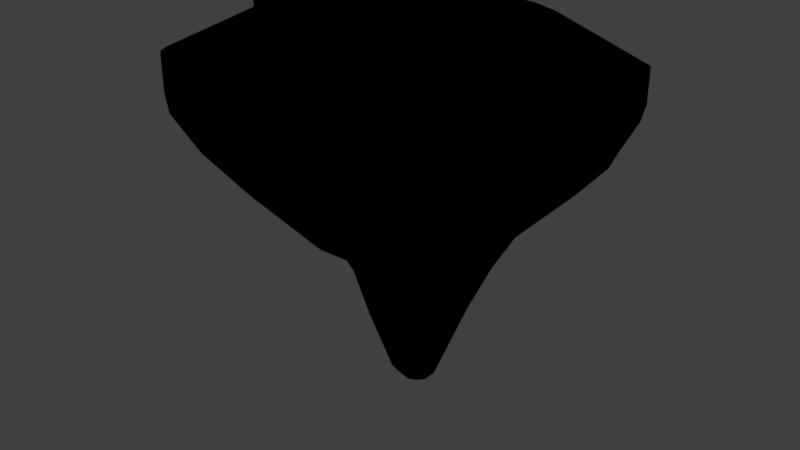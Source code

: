 # Source: mk2DropCockpit.blend  (saved by Blender 2.77.0; exported with 4.5.12 LTS)
import bpy
from mathutils import Matrix  # noqa: F401  (used for matrix-valued properties, if any)

bpy.ops.wm.read_factory_settings(use_empty=True)
scene = bpy.context.scene
scene.name = 'Scene'

# ---- collections
col_collection_1 = bpy.data.collections.new('Collection 1'); scene.collection.children.link(col_collection_1)

# ---- materials (node trees are filled in below, after node groups)
mat_mk2cargobay_001 = bpy.data.materials.new('mk2CargoBay.001')
mat_mk2cargobay_001.alpha_threshold = 0.0
mat_mk2cargobay_001.use_transparent_shadow = False
mat_mk2cargobay_001.roughness = 0.5

# ---- material node trees
mat_mk2cargobay_001.use_nodes = True; mat_mk2cargobay_001.node_tree.nodes.clear()
_N = mat_mk2cargobay_001.node_tree.nodes; _L = mat_mk2cargobay_001.node_tree.links
n0 = _N.new('NodeUndefined'); n0.name = 'mk2CargoBay.001.Output'; n0.location = (630, 730)
n0.label = 'Output'
n0.inputs[1].default_value = 1.0
n1 = _N.new('NodeUndefined'); n1.name = 'mk2CargoBay.001.mainMaterial'; n1.location = (70, 680)
n1.label = 'mainMaterial'
n1.inputs[2].default_value = 0.0
n1.inputs[3].default_value = (0.0, 0.0, 0.0)
n2 = _N.new('NodeUndefined'); n2.name = 'mk2CargoBay.001.geometry'; n2.location = (-590, 260)
n2.label = 'geometry'
n3 = _N.new('NodeUndefined'); n3.name = 'mk2CargoBay.001.mainTex'; n3.location = (-380, 480)
n3.label = 'mainTex'
n4 = _N.new('ShaderNodeValToRGB'); n4.name = 'mk2CargoBay.001.specColor'; n4.location = (-210, 410)
n4.label = 'specColor'
while len(n4.color_ramp.elements) > 1: n4.color_ramp.elements.remove(n4.color_ramp.elements[-1])
n4.color_ramp.elements[0].position = 0.0; n4.color_ramp.elements[0].color = (0.0, 0.0, 0.0, 1.0)
_e = n4.color_ramp.elements.new(1.0); _e.color = (0.7686, 0.7686, 0.7686, 1.0)
_L.new(n2.outputs[4], n3.inputs[0])
_L.new(n3.outputs[1], n1.inputs[0])
_L.new(n1.outputs[0], n0.inputs[0])
_L.new(n3.outputs[0], n4.inputs[0])
_L.new(n4.outputs[0], n1.inputs[1])

# ---- world
world_world = bpy.data.worlds.new('World'); scene.world = world_world
world_world.color = (0.05088, 0.05088, 0.05088)
world_world.use_sun_shadow = False
world_world.sun_shadow_jitter_overblur = 0.0
world_world.cycles.sampling_method = 'MANUAL'

# ---- meshes
me_baylarge_002 = bpy.data.meshes.new('BayLarge.002')
me_baylarge_002.from_pydata([(0.175, 0.625, -0.6699), (-2.937e-14, 0.625, -0.6875), (0.19, 0.625, -0.73), (0.354, 0.625, -0.601), (0.375, 0.625, -0.66), (1.206, 0.625, -0.1126), (1.25, 0.625, -0.15), (1.25, 0.625, 0.15), (1.09, 0.625, -0.1776), (1.206, 0.625, 0.1126), (1.118, 0.625, 0.2276), (1.09, 0.625, 0.1775), (-2.937e-14, 0.625, -0.75), (-0.175, 0.625, -0.6699), (-0.19, 0.625, -0.73), (-0.354, 0.625, -0.601), (-0.375, 0.625, -0.66), (-1.206, 0.625, -0.1126), (-1.25, 0.625, -0.15), (-1.09, 0.625, -0.1776), (-1.206, 0.625, 0.1126), (-1.118, 0.625, 0.2276), (-1.25, 0.625, 0.15), (1.04, 0.625, 0.3114), (0.988, 0.625, 0.2869), (0.998, 0.625, 0.3967), (0.9424, 0.625, 0.3816), (0.8132, 0.625, 1.179), (0.7622, 0.625, 1.152), (0.7852, 0.625, 1.233), (0.7483, 0.625, 1.189), (0.7382, 0.625, 1.273), (0.7211, 0.625, 1.218), (0.6834, 0.625, 1.291), (0.6811, 0.625, 1.234), (-1.09, 0.625, 0.1776), (-1.04, 0.625, 0.3114), (-0.988, 0.625, 0.2869), (-0.998, 0.625, 0.3967), (-0.9424, 0.625, 0.3816), (-0.8132, 0.625, 1.179), (-0.7622, 0.625, 1.152), (-0.7852, 0.625, 1.233), (-0.7483, 0.625, 1.189), (-0.7382, 0.625, 1.273), (-0.7211, 0.625, 1.218), (-0.6834, 0.625, 1.291), (-0.6811, 0.625, 1.234), (0.375, 0.425, -0.66), (-1.09, 0.425, -0.1776), (-1.09, 0.425, 0.1775), (1.206, 0.425, -0.1126), (-1.25, 0.425, -0.15), (1.118, 0.425, 0.2276), (1.25, 0.425, -0.15), (1.09, 0.425, 0.1775), (1.25, 0.425, 0.15), (-0.375, 0.425, -0.66), (0.354, 0.425, -0.601), (1.206, 0.425, 0.1126), (1.09, 0.425, -0.1776), (-1.206, 0.425, -0.1126), (-0.19, 0.425, -0.73), (-1.118, 0.425, 0.2276), (2.331e-09, 0.425, -0.6875), (2.331e-09, 0.425, -0.75), (0.19, 0.425, -0.73), (0.175, 0.425, -0.6699), (-1.206, 0.425, 0.1126), (-1.25, 0.425, 0.15), (-0.175, 0.425, -0.6699), (-0.354, 0.425, -0.601), (1.04, 0.425, 0.3114), (0.988, 0.425, 0.2869), (0.998, 0.425, 0.3967), (0.9424, 0.425, 0.3816), (0.8132, 0.425, 1.179), (0.7622, 0.425, 1.152), (0.7852, 0.425, 1.233), (0.7483, 0.425, 1.189), (0.7382, 0.425, 1.273), (0.7211, 0.425, 1.218), (0.6834, 0.425, 1.291), (0.6811, 0.425, 1.234), (-0.988, 0.425, 0.2869), (-1.04, 0.425, 0.3114), (-0.9424, 0.425, 0.3816), (-0.998, 0.425, 0.3967), (-0.7622, 0.425, 1.152), (-0.8132, 0.425, 1.179), (-0.7483, 0.425, 1.189), (-0.7852, 0.425, 1.233), (-0.7211, 0.425, 1.218), (-0.7382, 0.425, 1.273), (-0.6811, 0.425, 1.234), (-0.6834, 0.425, 1.291), (-1.192e-07, 0.625, 0.3114), (0.375, 0.725, -0.66), (-0.375, 0.725, -0.66), (1.225, 0.725, 0.15), (1.225, 0.725, -0.15), (-0.19, 0.725, -0.73), (-4.909e-09, 0.725, -0.75), (0.19, 0.725, -0.73), (-1.118, 0.725, 0.2276), (-1.225, 0.725, 0.15), (-1.225, 0.725, -0.15), (1.118, 0.725, 0.2276), (-1.241e-07, 0.725, 0.3114), (0.3055, 0.925, -0.66), (1.118, 0.925, -0.15), (1.048, 0.925, 0.2276), (1.118, 0.925, 0.15), (-0.3055, 0.925, -0.66), (-0.1548, 0.925, -0.73), (-2.577e-08, 0.925, -0.75), (0.1548, 0.925, -0.73), (-1.048, 0.925, 0.2276), (-1.118, 0.925, 0.15), (-1.118, 0.925, -0.15), (0.9745, 0.925, 0.3114), (-0.9745, 0.925, 0.3114), (-1.057e-07, 0.925, 0.3114), (0.2444, 1.225, -0.63), (0.8657, 1.225, 0.2276), (0.8982, 1.225, 0.15), (-0.2444, 1.225, -0.63), (-0.8982, 1.225, -0.15), (0.8982, 1.225, -0.15), (-4.122e-08, 1.225, -0.72), (-0.1238, 1.225, -0.7), (0.1238, 1.225, -0.7), (-0.8657, 1.225, 0.2276), (-0.8982, 1.225, 0.15), (0.7406, 1.225, 0.3614), (-0.7406, 1.225, 0.3614), (0.5194, 1.625, 0.2276), (0.512, 1.625, 0.15), (-0.1906, 1.525, -0.63), (-0.512, 1.625, -0.15), (-6.35e-08, 1.475, -0.69), (-0.0743, 1.525, -0.67), (0.0743, 1.525, -0.67), (0.1906, 1.525, -0.63), (-0.483, 1.625, 0.4114), (-0.5194, 1.625, 0.2276), (-0.512, 1.625, 0.15), (0.512, 1.625, -0.15), (0.483, 1.625, 0.4114), (-0.4456, 1.625, -0.39), (0.4456, 1.625, -0.39), (0.3324, 1.925, 0.192), (0.3449, 1.925, 0.13), (-0.2852, 1.925, -0.302), (-0.3449, 1.925, -0.11), (-4.941e-08, 1.925, 0.3391), (-0.3091, 1.925, 0.3391), (-0.1207, 2.612, 0.08599), (-0.3324, 1.925, 0.192), (-0.09982, 2.592, 0.01879), (-0.3449, 1.925, 0.13), (0.3449, 1.925, -0.11), (0.1207, 2.612, 0.17), (0.3091, 1.925, 0.3391), (0.2852, 1.925, -0.302), (0.1163, 2.602, 0.1917), (-0.9256, 0.925, 0.3114), (0.644, 1.225, 0.4614), (0.9256, 0.925, 0.3114), (-1.001e-07, 1.225, 0.4614), (-0.644, 1.225, 0.4614), (-0.3864, 1.625, 0.4614), (0.3864, 1.625, 0.4614), (-6.476e-08, 1.625, 0.4614), (0.3091, 1.725, 0.4614), (-0.3091, 1.725, 0.4614), (-5.514e-08, 1.725, 0.4614), (0.2327, 2.21, 0.1996), (0.2414, 2.21, 0.1561), (-0.1996, 2.21, -0.1463), (-0.2414, 2.21, -0.01187), (-3.372e-08, 2.21, 0.3025), (-0.2164, 2.21, 0.3025), (-0.2327, 2.21, 0.1996), (-0.2414, 2.21, 0.1561), (0.2414, 2.21, -0.01187), (0.2164, 2.21, 0.3025), (0.1996, 2.21, -0.1463), (-2.505e-08, 2.522, -0.096), (-0.0208, 2.522, -0.096), (0.0208, 2.522, -0.096), (0.05338, 2.522, -0.082), (-0.05338, 2.522, -0.082), (-1.783e-08, 2.592, 0.2432), (-0.08655, 2.562, 0.2432), (-8.479e-09, 2.652, 0.1917), (-0.1163, 2.602, 0.1917), (-9.636e-09, 2.662, 0.17), (-0.1207, 2.612, 0.17), (0.1207, 2.612, 0.08599), (-1.411e-08, 2.662, 0.08599), (0.08655, 2.562, 0.2432), (0.09982, 2.592, 0.01879), (-1.754e-08, 2.622, 0.01879), (-6.287e-08, 1.5, -0.6767), (-0.07058, 1.548, -0.6577), (0.07058, 1.548, -0.6577), (0.1811, 1.548, -0.6197), (-0.1811, 1.548, -0.6197), (-0.05647, 1.738, -0.6197), (0.05647, 1.738, -0.6197), (-6.908e-08, 1.738, -0.6197), (0.1449, 1.738, -0.5817), (-0.1449, 1.738, -0.5817), (-0.03953, 2.065, -0.497), (-0.1014, 2.065, -0.4704), (-0.1897, 2.198, -0.1601), (-0.2709, 1.928, -0.3081), (0.03953, 2.065, -0.497), (-5.869e-08, 2.065, -0.497), (0.2709, 1.928, -0.3081), (0.1897, 2.198, -0.1601), (0.1014, 2.065, -0.4704), (-0.01976, 2.495, -0.1124), (-0.05071, 2.495, -0.09906), (0.01976, 2.495, -0.1124), (-2.635e-08, 2.495, -0.1124), (0.05071, 2.495, -0.09906), (-0.07606, 2.28, -0.3347), (-4.689e-08, 2.28, -0.3547), (-0.02965, 2.28, -0.3547), (0.02965, 2.28, -0.3547), (0.07606, 2.28, -0.3347), (-3.624e-08, 2.434, -0.2291), (-0.0247, 2.434, -0.2291), (0.0247, 2.434, -0.2291), (-0.06339, 2.418, -0.2234), (0.06339, 2.418, -0.2234), (0.2782, 1.755, 0.4492), (0.2782, 1.915, 0.3513), (0.03091, 1.915, 0.3513), (0.03091, 1.755, 0.4492), (-0.03091, 1.915, 0.3513), (-0.03091, 1.755, 0.4492), (-0.2782, 1.915, 0.3513), (-0.2782, 1.755, 0.4492), (-0.06036, 2.647, 0.17), (-0.04991, 2.607, 0.01879), (-0.05817, 2.637, 0.1917), (-0.06036, 2.647, 0.08599), (-0.04328, 2.577, 0.2432), (0.05817, 2.637, 0.1917), (0.04328, 2.577, 0.2432), (0.06036, 2.647, 0.17), (0.06036, 2.647, 0.08599), (0.04991, 2.607, 0.01879), (1.04, 0.725, 0.3114), (0.988, 0.725, 0.2869), (0.998, 0.725, 0.3967), (0.9424, 0.725, 0.3816), (0.8132, 0.7165, 1.165), (0.7622, 0.7073, 1.14), (0.7852, 0.7352, 1.217), (0.7483, 0.7201, 1.175), (0.7382, 0.7489, 1.254), (0.7211, 0.73, 1.203), (0.6834, 0.755, 1.271), (0.6811, 0.7353, 1.217), (-0.988, 0.725, 0.2869), (-1.04, 0.725, 0.3114), (-0.9424, 0.725, 0.3816), (-0.998, 0.725, 0.3967), (-0.7622, 0.7073, 1.14), (-0.8132, 0.7165, 1.165), (-0.7483, 0.7201, 1.175), (-0.7852, 0.7352, 1.217), (-0.7211, 0.73, 1.203), (-0.7382, 0.7489, 1.254), (-0.6811, 0.7353, 1.217), (-0.6834, 0.755, 1.271), (0.9256, 0.925, 0.2869), (0.935, 0.925, 0.3967), (0.8829, 0.925, 0.3816), (0.7619, 0.9044, 1.097), (0.7141, 0.8952, 1.072), (0.6934, 0.9231, 1.148), (0.7011, 0.908, 1.107), (0.6188, 0.9368, 1.186), (0.6756, 0.918, 1.134), (0.5724, 0.943, 1.203), (0.6381, 0.9233, 1.149), (-0.9256, 0.925, 0.2869), (-0.8829, 0.925, 0.3816), (-0.935, 0.925, 0.3967), (-0.7141, 0.8952, 1.072), (-0.7293, 0.9044, 1.097), (-0.7011, 0.908, 1.107), (-0.7043, 0.9231, 1.148), (-0.6756, 0.918, 1.134), (-0.6297, 0.9368, 1.186), (-0.6381, 0.9233, 1.149), (-0.5833, 0.943, 1.203), (0.6052, 1.192, 0.4294), (0.6113, 1.192, 0.5013), (0.5773, 1.192, 0.4914), (0.4981, 1.179, 0.9591), (0.4669, 1.173, 0.9426), (0.481, 1.191, 0.9928), (0.4584, 1.181, 0.9655), (0.4522, 1.2, 1.017), (0.4417, 1.188, 0.9835), (0.4186, 1.204, 1.028), (0.4172, 1.191, 0.993), (-0.6052, 1.192, 0.4294), (-0.5773, 1.192, 0.4914), (-0.6113, 1.192, 0.5013), (-0.4669, 1.173, 0.9426), (-0.4981, 1.179, 0.9591), (-0.4584, 1.181, 0.9655), (-0.481, 1.191, 0.9928), (-0.4417, 1.188, 0.9835), (-0.4522, 1.2, 1.017), (-0.4172, 1.191, 0.993), (-0.4186, 1.204, 1.028), (0.3874, 1.61, 0.4462), (0.3833, 1.61, 0.436), (0.3717, 1.63, 0.5115), (0.3656, 1.61, 0.4753), (0.3155, 1.601, 0.6615), (0.2957, 1.597, 0.6511), (0.2894, 1.601, 0.6828), (0.2758, 1.603, 0.6656), (0.2585, 1.597, 0.6984), (0.2525, 1.607, 0.677), (0.2154, 1.6, 0.7054), (0.2147, 1.609, 0.683), (-0.3833, 1.61, 0.436), (-0.3874, 1.61, 0.4462), (-0.3656, 1.61, 0.4753), (-0.3717, 1.63, 0.5115), (-0.2957, 1.597, 0.6511), (-0.3155, 1.601, 0.6615), (-0.2758, 1.603, 0.6656), (-0.2894, 1.601, 0.6828), (-0.2525, 1.607, 0.677), (-0.2585, 1.597, 0.6984), (-0.2147, 1.609, 0.683), (-0.2154, 1.6, 0.7054), (0.2613, 1.666, 0.5506), (0.2474, 1.666, 0.5719), (0.221, 1.666, 0.5916), (0.1938, 1.666, 0.5995), (-0.2613, 1.666, 0.5506), (-0.2474, 1.666, 0.5719), (-0.221, 1.666, 0.5916), (-0.1938, 1.666, 0.5995), (1.04, 0.445, 0.3114), (-1.04, 0.445, 0.3114), (-1.192e-07, 0.445, 0.3114), (0.3601, 0.445, -0.6413), (-1.2, 0.445, -0.1515), (1.074, 0.445, 0.211), (1.2, 0.445, -0.1515), (1.2, 0.445, 0.1365), (-0.3601, 0.445, -0.6413), (-0.1824, 0.445, -0.7085), (-1.074, 0.445, 0.211), (1.145e-09, 0.445, -0.7277), (0.1824, 0.445, -0.7085), (-1.2, 0.445, 0.1365), (0.9988, 0.445, 0.3114), (-0.9988, 0.445, 0.3114), (0.265, 1.725, 0.4614), (0.2153, 1.725, 0.4921), (0.1923, 1.725, 0.4999), (0.1686, 1.725, 0.5068), (-0.265, 1.725, 0.4614), (-0.2153, 1.725, 0.4921), (-0.1923, 1.725, 0.4999), (-0.1686, 1.725, 0.5068), (0.8911, 1.235, 0.12), (1.087, 1.011, 0.12), (1.087, 1.011, -0.12), (0.8911, 1.235, -0.12), (0.5768, 1.529, 0.12), (0.5768, 1.529, -0.12), (-1.087, 1.011, 0.12), (-1.087, 1.011, -0.12), (-0.8911, 1.235, -0.12), (-0.8911, 1.235, 0.12), (-0.5768, 1.529, -0.12), (-0.5768, 1.529, 0.12), (-1.075, 1.024, 0.114), (-1.075, 1.024, -0.114), (-0.8891, 1.236, -0.114), (-0.8891, 1.236, 0.114), (-0.5906, 1.515, -0.114), (-0.5906, 1.515, 0.114), (0.8891, 1.236, 0.114), (1.075, 1.024, 0.114), (1.075, 1.024, -0.114), (0.8891, 1.236, -0.114), (0.5906, 1.515, 0.114), (0.5906, 1.515, -0.114), (0.5906, 1.315, 0.114), (0.5906, 1.315, -0.114), (-0.5906, 1.315, -0.114), (-0.5906, 1.315, 0.114), (0.8891, 1.236, 0.114), (1.075, 1.024, 0.114), (1.075, 1.024, -0.114), (0.8891, 1.236, -0.114), (0.5906, 1.515, 0.114), (0.5906, 1.515, -0.114), (0.8891, 1.036, 0.0912), (1.075, 0.8236, 0.0912), (1.075, 0.8236, -0.0912), (0.8891, 1.036, -0.0912), (0.5906, 1.315, 0.0912), (0.5906, 1.315, -0.0912), (-1.075, 1.024, 0.114), (-1.075, 1.024, -0.114), (-0.8891, 1.236, -0.114), (-0.8891, 1.236, 0.114), (-0.5906, 1.515, -0.114), (-0.5906, 1.515, 0.114), (-1.075, 0.8236, 0.0912), (-1.075, 0.8236, -0.0912), (-0.8891, 1.036, -0.0912), (-0.8891, 1.036, 0.0912), (-0.5906, 1.315, -0.0912), (-0.5906, 1.315, 0.0912)], [], [(9, 11, 10, 7), (9, 7, 6, 5, 8, 11), (12, 1, 0, 3, 5, 6, 4, 2), (18, 17, 15, 13, 1, 12, 14, 16), (17, 18, 22, 20, 35, 19), (21, 35, 20, 22), (11, 24, 23, 10), (26, 28, 261, 259), (45, 43, 274, 276), (23, 24, 257, 256), (36, 38, 271, 269), (27, 25, 258, 260), (31, 29, 262, 264), (21, 36, 37, 35), (46, 33, 266, 279), (39, 37, 268, 270), (40, 42, 275, 273), (30, 32, 265, 263), (34, 47, 278, 267), (59, 56, 53, 55), (59, 55, 60, 51, 54, 56), (65, 66, 48, 54, 51, 58, 67, 64), (52, 57, 62, 65, 64, 70, 71, 61), (61, 49, 50, 68, 69, 52), (63, 69, 68, 50), (55, 53, 72, 73), (73, 72, 74, 75), (77, 76, 78, 79), (75, 74, 76, 77), (81, 80, 82, 83), (79, 78, 80, 81), (85, 84, 86, 87), (63, 50, 84, 85), (87, 86, 88, 89), (89, 88, 90, 91), (91, 90, 92, 93), (93, 92, 94, 95), (82, 95, 94, 83), (47, 34, 83, 94), (30, 28, 77, 79), (0, 1, 64, 67), (33, 46, 95, 82), (20, 35, 50, 68), (32, 30, 79, 81), (22, 20, 68, 69), (29, 31, 80, 78), (2, 4, 48, 66), (1, 13, 70, 64), (4, 6, 54, 48), (31, 33, 82, 80), (19, 35, 50, 49), (34, 32, 81, 83), (3, 0, 67, 58), (21, 35, 50, 63), (1, 12, 65, 64), (6, 5, 51, 54), (21, 22, 69, 63), (17, 18, 52, 61), (35, 37, 84, 50), (22, 18, 52, 69), (7, 10, 53, 56), (36, 21, 63, 85), (13, 15, 71, 70), (15, 17, 61, 71), (10, 11, 55, 53), (37, 39, 86, 84), (11, 8, 60, 55), (7, 9, 59, 56), (38, 36, 85, 87), (9, 11, 55, 59), (18, 16, 57, 52), (16, 14, 62, 57), (5, 3, 58, 51), (39, 41, 88, 86), (40, 38, 87, 89), (10, 23, 72, 53), (8, 5, 51, 60), (24, 11, 55, 73), (6, 7, 56, 54), (41, 43, 90, 88), (42, 40, 89, 91), (23, 25, 74, 72), (26, 24, 73, 75), (14, 12, 65, 62), (43, 45, 92, 90), (44, 42, 91, 93), (25, 27, 76, 74), (17, 19, 49, 61), (28, 26, 75, 77), (45, 47, 94, 92), (12, 2, 66, 65), (46, 44, 93, 95), (27, 29, 78, 76), (10, 7, 99, 107), (4, 2, 103, 97), (36, 96, 108, 269), (105, 104, 117, 118), (97, 103, 116, 109), (269, 108, 122, 121), (103, 102, 115, 116), (2, 12, 102, 103), (96, 23, 256, 108), (7, 6, 100, 99), (21, 36, 269, 104), (14, 16, 98, 101), (6, 4, 97, 100), (22, 21, 104, 105), (23, 10, 107, 256), (12, 14, 101, 102), (18, 22, 105, 106), (16, 18, 106, 98), (115, 114, 130, 129), (117, 121, 135, 132), (112, 110, 382, 381), (120, 111, 124, 134), (113, 119, 127, 126), (100, 97, 109, 110), (106, 105, 118, 119), (107, 99, 112, 111), (108, 256, 120, 122), (101, 98, 113, 114), (98, 106, 119, 113), (256, 107, 111, 120), (99, 100, 110, 112), (104, 269, 121, 117), (102, 101, 114, 115), (130, 126, 138, 141), (128, 150, 147), (123, 131, 142, 143), (132, 135, 144, 145), (129, 130, 141, 140), (134, 124, 136, 148), (126, 149, 138), (118, 133, 389, 386), (124, 125, 137, 136), (116, 115, 129, 131), (134, 148, 172, 167), (109, 116, 131, 123), (118, 117, 132, 133), (110, 109, 123, 128), (133, 146, 391, 389), (111, 112, 125, 124), (156, 144, 171, 175), (114, 113, 126, 130), (149, 139, 154, 153), (150, 143, 164), (137, 147, 161, 152), (136, 137, 152, 151), (138, 149, 153), (147, 150, 164, 161), (174, 163, 239, 238), (147, 137, 384, 385), (121, 122, 166), (122, 120, 168), (131, 129, 140, 142), (133, 132, 145, 146), (145, 144, 156, 158), (149, 127, 139), (127, 149, 126), (150, 128, 123), (123, 143, 150), (163, 151, 177, 186), (191, 187, 221, 227), (154, 160, 184, 180), (153, 154, 180, 179), (160, 158, 183, 184), (151, 152, 178, 177), (146, 145, 158, 160), (189, 188, 226, 223), (139, 146, 160, 154), (141, 138, 208, 205), (148, 136, 151, 163), (143, 142, 206, 207), (152, 161, 185, 178), (156, 155, 181, 182), (161, 164, 187, 185), (166, 122, 169, 170), (122, 168, 167, 169), (173, 172, 174, 176), (170, 169, 173, 171), (169, 167, 172, 173), (171, 173, 176, 175), (144, 135, 170, 171), (148, 163, 174, 172), (155, 156, 244, 242), (187, 191, 202), (186, 177, 165, 201), (140, 141, 205, 204), (188, 190, 225, 226), (180, 184, 198, 157), (179, 180, 157, 159), (184, 183, 196, 198), (177, 178, 162, 165), (153, 179, 216, 217), (178, 185, 199, 162), (182, 181, 193, 250, 194), (185, 187, 202, 199), (187, 164, 220, 221), (158, 156, 182, 183), (155, 163, 186, 181), (142, 140, 204, 206), (196, 194, 250, 248), (198, 196, 248, 246), (199, 254, 253, 162), (197, 195, 251, 253), (197, 200, 249, 246), (195, 193, 252, 251), (202, 255, 254, 199), (203, 247, 249, 200), (192, 159, 247, 203), (203, 188, 189, 192), (191, 203, 255, 202), (188, 203, 191, 190), (138, 153, 217, 208), (183, 182, 194, 196), (181, 186, 201, 252, 193), (164, 143, 207, 220), (192, 189, 223, 224), (192, 179, 159), (179, 192, 224, 216), (190, 191, 227, 225), (204, 205, 209, 211), (206, 204, 211, 210), (220, 212, 222, 221), (211, 209, 214, 219), (213, 217, 216, 215), (207, 206, 210, 212), (205, 208, 213, 209), (210, 211, 219, 218), (219, 214, 230, 229), (215, 216, 228), (218, 219, 229, 231), (212, 210, 218, 222), (209, 213, 215, 214), (222, 218, 231, 232), (214, 215, 228, 230), (227, 221, 237), (220, 207, 212), (217, 213, 208), (229, 230, 234, 233), (232, 221, 222), (228, 216, 236), (232, 231, 235, 237), (231, 229, 233, 235), (230, 228, 236, 234), (236, 216, 224), (237, 221, 232), (237, 235, 225, 227), (233, 234, 223, 226), (235, 233, 226, 225), (234, 236, 224, 223), (239, 240, 241, 238), (176, 174, 238, 241), (155, 176, 241, 240), (163, 155, 240, 239), (242, 244, 245, 243), (156, 175, 245, 244), (176, 155, 242, 243), (175, 176, 243, 245), (248, 250, 193, 195), (249, 247, 159, 157), (246, 249, 157, 198), (246, 248, 195, 197), (253, 254, 200, 197), (254, 255, 203, 200), (253, 251, 165, 162), (251, 252, 201, 165), (279, 266, 289, 301), (270, 268, 291, 292), (257, 259, 282, 280), (273, 275, 297, 295), (267, 278, 300, 290), (258, 256, 120, 281), (274, 272, 294, 296), (261, 263, 286, 284), (277, 279, 301, 299), (268, 269, 121, 291), (262, 260, 283, 285), (33, 31, 264, 266), (42, 44, 277, 275), (41, 39, 270, 272), (32, 34, 267, 265), (29, 27, 260, 262), (38, 40, 273, 271), (37, 36, 269, 268), (47, 45, 276, 278), (28, 30, 263, 261), (25, 23, 256, 258), (44, 46, 279, 277), (43, 41, 272, 274), (24, 26, 259, 257), (299, 301, 323, 321), (135, 121, 170), (285, 283, 305, 307), (300, 298, 320, 322), (288, 290, 312, 310), (134, 167, 120), (293, 295, 317, 315), (289, 287, 309, 311), (294, 292, 314, 316), (282, 284, 306, 304), (297, 299, 321, 319), (263, 265, 288, 286), (269, 271, 293, 121), (264, 262, 285, 287), (276, 274, 296, 298), (260, 258, 281, 283), (275, 277, 299, 297), (259, 261, 284, 282), (272, 270, 292, 294), (266, 264, 287, 289), (271, 273, 295, 293), (256, 257, 280, 120), (265, 267, 290, 288), (278, 276, 298, 300), (309, 307, 330, 332), (171, 170, 315, 339), (308, 310, 333, 331), (323, 311, 334, 347), (314, 313, 336, 338), (302, 304, 327, 325), (317, 319, 343, 341), (312, 322, 346, 335), (167, 172, 326, 303), (318, 316, 340, 342), (306, 308, 331, 329), (284, 286, 308, 306), (296, 294, 316, 318), (281, 120, 167, 303), (290, 300, 322, 312), (295, 297, 319, 317), (280, 282, 304, 302), (292, 291, 313, 314), (301, 289, 311, 323), (286, 288, 310, 308), (121, 293, 315, 170), (287, 285, 307, 309), (298, 296, 318, 320), (283, 281, 303, 305), (347, 334, 351, 355), (341, 343, 353, 352), (345, 347, 355, 354), (320, 318, 342, 344), (305, 303, 326, 328), (319, 321, 345, 343), (304, 306, 329, 327), (316, 314, 338, 340), (311, 309, 332, 334), (315, 317, 341, 339), (167, 302, 325, 324), (310, 312, 335, 333), (322, 320, 344, 346), (307, 305, 328, 330), (313, 170, 337, 336), (321, 323, 347, 345), (332, 330, 349, 350), (328, 326, 348), (343, 345, 354, 353), (334, 332, 350, 351), (339, 341, 352), (330, 328, 348, 349), (23, 96, 358, 356), (96, 36, 357, 358), (363, 361, 370, 371, 366, 369, 360, 362), (359, 362, 360, 364), (365, 367, 368, 359, 364), (372, 376, 377, 378, 379, 375, 374, 373), (349, 348, 372, 373), (354, 355, 379, 378), (339, 352, 376), (350, 349, 373, 374), (355, 351, 375, 379), (352, 353, 377, 376), (351, 350, 374, 375), (348, 326, 372), (353, 354, 378, 377), (171, 339, 376), (326, 172, 372), (382, 383, 401, 400), (383, 385, 403, 401), (110, 128, 383, 382), (128, 147, 385, 383), (125, 112, 381, 380), (137, 125, 380, 384), (390, 388, 394, 396), (386, 389, 395, 392), (119, 118, 386, 387), (139, 127, 388, 390), (146, 139, 390, 391), (127, 119, 387, 388), (388, 387, 393, 394), (391, 390, 396, 397), (389, 391, 397, 395), (387, 386, 392, 393), (380, 381, 399, 398), (385, 384, 402, 403), (384, 380, 398, 402), (381, 382, 400, 399), (403, 402, 404, 405), (397, 396, 406, 407), (409, 410, 416, 415), (412, 408, 414, 418), (415, 416, 417, 414), (414, 417, 419, 418), (411, 413, 419, 417), (410, 411, 417, 416), (408, 409, 415, 414), (421, 420, 426, 427), (423, 425, 431, 429), (428, 429, 431, 430), (427, 426, 429, 428), (420, 423, 429, 426), (424, 422, 428, 430), (422, 421, 427, 428)])
me_baylarge_002.polygons.foreach_set('use_smooth', [0, 0, 0, 0, 0, 0, 0, 1, 1, 0, 1, 1, 1, 0, 0, 1, 1, 1, 0, 0, 0, 0, 0, 0, 0, 0, 0, 0, 0, 0, 0, 0, 0, 0, 0, 0, 0, 0, 0, 1, 1, 0, 1, 1, 1, 1, 1, 1, 1, 1, 0, 1, 1, 0, 1, 1, 1, 1, 1, 0, 1, 1, 1, 1, 1, 1, 0, 1, 1, 1, 1, 1, 1, 1, 1, 1, 1, 1, 0, 1, 1, 1, 1, 1, 1, 1, 1, 1, 1, 1, 1, 1, 1, 1, 1, 0, 1, 1, 0, 1, 1, 0, 0, 1, 1, 1, 1, 1, 1, 0, 1, 1, 1, 1, 1, 1, 1, 1, 1, 0, 1, 1, 1, 1, 1, 1, 1, 1, 1, 1, 1, 1, 1, 1, 1, 1, 1, 1, 1, 1, 1, 1, 1, 1, 1, 1, 1, 1, 1, 1, 0, 1, 0, 0, 1, 1, 1, 1, 1, 1, 1, 1, 0, 1, 1, 1, 1, 1, 0, 1, 0, 1, 0, 1, 0, 1, 0, 0, 0, 0, 0, 0, 1, 1, 0, 1, 1, 0, 0, 1, 1, 1, 1, 0, 1, 0, 1, 0, 1, 0, 0, 1, 1, 1, 1, 1, 1, 1, 1, 1, 1, 1, 1, 0, 1, 0, 0, 0, 1, 0, 0, 1, 1, 1, 1, 1, 1, 1, 1, 1, 1, 1, 1, 1, 1, 1, 1, 1, 1, 1, 1, 1, 1, 1, 1, 1, 1, 1, 1, 1, 1, 0, 0, 0, 0, 0, 0, 0, 0, 1, 1, 1, 1, 1, 1, 1, 1, 0, 1, 1, 1, 0, 1, 1, 1, 1, 0, 1, 1, 1, 1, 1, 1, 1, 0, 1, 1, 1, 1, 1, 1, 1, 1, 1, 1, 1, 1, 1, 1, 1, 1, 1, 1, 1, 1, 1, 1, 1, 1, 1, 1, 1, 0, 1, 1, 1, 1, 1, 0, 1, 1, 1, 0, 1, 1, 1, 1, 1, 1, 0, 1, 1, 1, 0, 1, 1, 1, 1, 1, 0, 1, 1, 1, 1, 1, 1, 1, 1, 1, 0, 1, 1, 1, 0, 1, 1, 1, 1, 1, 1, 1, 0, 0, 0, 0, 0, 0, 1, 1, 1, 1, 0, 1, 1, 1, 1, 1, 1, 1, 1, 1, 1, 1, 1, 1, 1, 1, 1, 1, 1, 1, 1, 1, 1, 1, 1, 1, 1, 1, 1, 0, 0, 0, 0, 0, 0, 0, 0, 0, 0, 0, 0, 0, 0])
_uv = me_baylarge_002.uv_layers.new(name='BayLarge.UV')
_uv.uv.foreach_set('vector', [0.1697, 0.08634, 0.2151, 0.08634, 0.2151, 0.1159, 0.1633, 0.1159, 0.01555, 0.02584, 0.004119, 0.01301, 0.004119, 0.11, 0.01555, 0.09733, 0.04698, 0.1191, 0.04698, 0.004267, 0.6106, 0.1159, 0.6106, 0.08634, 0.5695, 0.08634, 0.5051, 0.08634, 0.1697, 0.08634, 0.1633, 0.1159, 0.5051, 0.1159, 0.5695, 0.1159, 0.1633, 0.1159, 0.1697, 0.08634, 0.5051, 0.08634, 0.5695, 0.08634, 0.6106, 0.08634, 0.6106, 0.1159, 0.5695, 0.1159, 0.5051, 0.1159, 0.01555, 0.09733, 0.004119, 0.11, 0.004119, 0.01301, 0.01555, 0.02584, 0.04698, 0.004267, 0.04698, 0.1191, 0.2151, 0.1159, 0.2151, 0.08634, 0.1697, 0.08634, 0.1633, 0.1159, 0.5997, 0.2247, 0.5997, 0.2247, 0.6152, 0.2247, 0.6152, 0.2247, 0.5997, 0.2247, 0.5997, 0.2247, 0.5997, 0.2247, 0.5997, 0.2247, 0.5997, 0.9921, 0.5997, 0.9921, 0.5997, 0.9921, 0.5997, 0.9921, 0.6152, 0.2247, 0.5997, 0.2247, 0.5997, 0.2247, 0.6152, 0.2247, 0.6152, 0.9921, 0.6152, 0.9921, 0.6152, 0.9921, 0.6152, 0.9921, 0.6152, 0.2247, 0.6152, 0.2247, 0.6152, 0.2247, 0.6152, 0.2247, 0.6152, 0.2247, 0.6152, 0.2247, 0.6152, 0.2247, 0.6152, 0.2247, 0.6152, 0.9921, 0.6152, 0.9921, 0.5997, 0.9921, 0.5997, 0.9921, 0.6152, 0.9921, 0.6152, 0.2247, 0.6152, 0.2247, 0.6152, 0.9921, 0.5997, 0.9921, 0.5997, 0.9921, 0.5997, 0.9921, 0.5997, 0.9921, 0.6152, 0.9921, 0.6152, 0.9921, 0.6152, 0.9921, 0.6152, 0.9921, 0.5997, 0.2247, 0.5997, 0.2247, 0.5997, 0.2247, 0.5997, 0.2247, 0.5997, 0.2247, 0.5997, 0.9921, 0.5997, 0.9921, 0.5997, 0.2247, 0.1697, 0.08634, 0.1633, 0.1159, 0.2151, 0.1159, 0.2151, 0.08634, 0.01555, 0.02584, 0.04698, 0.004267, 0.04698, 0.1191, 0.01555, 0.09733, 0.004119, 0.11, 0.004119, 0.01301, 0.6106, 0.1159, 0.5695, 0.1159, 0.5051, 0.1159, 0.1633, 0.1159, 0.1697, 0.08634, 0.5051, 0.08634, 0.5695, 0.08634, 0.6106, 0.08634, 0.1633, 0.1159, 0.5051, 0.1159, 0.5695, 0.1159, 0.6106, 0.1159, 0.6106, 0.08634, 0.5695, 0.08634, 0.5051, 0.08634, 0.1697, 0.08634, 0.01555, 0.09733, 0.04698, 0.1191, 0.04698, 0.004267, 0.01555, 0.02584, 0.004119, 0.01301, 0.004119, 0.11, 0.2151, 0.1159, 0.1633, 0.1159, 0.1697, 0.08634, 0.2151, 0.08634, 0.5997, 0.2247, 0.6152, 0.2247, 0.6152, 0.2247, 0.5997, 0.2247, 0.5997, 0.2247, 0.6152, 0.2247, 0.6152, 0.2247, 0.5997, 0.2247, 0.5997, 0.2247, 0.6152, 0.2247, 0.6152, 0.2247, 0.5997, 0.2247, 0.5997, 0.2247, 0.6152, 0.2247, 0.6152, 0.2247, 0.5997, 0.2247, 0.5997, 0.2247, 0.6152, 0.2247, 0.6152, 0.2247, 0.5997, 0.2247, 0.5997, 0.2247, 0.6152, 0.2247, 0.6152, 0.2247, 0.5997, 0.2247, 0.6152, 0.9921, 0.5997, 0.9921, 0.5997, 0.9921, 0.6152, 0.9921, 0.6152, 0.9921, 0.5997, 0.9921, 0.5997, 0.9921, 0.6152, 0.9921, 0.6152, 0.9921, 0.5997, 0.9921, 0.5997, 0.9921, 0.6152, 0.9921, 0.6152, 0.9921, 0.5997, 0.9921, 0.5997, 0.9921, 0.6152, 0.9921, 0.6152, 0.9921, 0.5997, 0.9921, 0.5997, 0.9921, 0.6152, 0.9921, 0.6152, 0.9921, 0.5997, 0.9921, 0.5997, 0.9921, 0.6152, 0.9921, 0.6152, 0.2247, 0.6152, 0.9921, 0.5997, 0.9921, 0.5997, 0.2247, 0.5997, 0.9921, 0.5997, 0.2247, 0.5997, 0.2247, 0.5997, 0.9921, 0.5997, 0.2247, 0.5997, 0.2247, 0.5997, 0.2247, 0.5997, 0.2247, 0.5695, 0.08634, 0.6106, 0.08634, 0.6106, 0.08634, 0.5695, 0.08634, 0.6152, 0.2247, 0.6152, 0.9921, 0.6152, 0.9921, 0.6152, 0.2247, 0.1697, 0.08634, 0.2151, 0.08634, 0.2151, 0.08634, 0.1697, 0.08634, 0.5997, 0.2247, 0.5997, 0.2247, 0.5997, 0.2247, 0.5997, 0.2247, 0.1633, 0.1159, 0.1697, 0.08634, 0.1697, 0.08634, 0.1633, 0.1159, 0.6152, 0.2247, 0.6152, 0.2247, 0.6152, 0.2247, 0.6152, 0.2247, 0.5695, 0.1159, 0.5051, 0.1159, 0.5051, 0.1159, 0.5695, 0.1159, 0.6106, 0.08634, 0.5695, 0.08634, 0.5695, 0.08634, 0.6106, 0.08634, 0.5051, 0.1159, 0.1633, 0.1159, 0.1633, 0.1159, 0.5051, 0.1159, 0.6152, 0.2247, 0.6152, 0.2247, 0.6152, 0.2247, 0.6152, 0.2247, 0.04698, 0.1191, 0.04698, 0.004267, 0.04698, 0.004267, 0.04698, 0.1191, 0.5997, 0.2247, 0.5997, 0.2247, 0.5997, 0.2247, 0.5997, 0.2247, 0.5051, 0.08634, 0.5695, 0.08634, 0.5695, 0.08634, 0.5051, 0.08634, 0.6152, 0.9921, 0.5997, 0.9921, 0.5997, 0.9921, 0.6152, 0.9921, 0.6106, 0.08634, 0.6106, 0.1159, 0.6106, 0.1159, 0.6106, 0.08634, 0.1633, 0.1159, 0.1697, 0.08634, 0.1697, 0.08634, 0.1633, 0.1159, 0.2151, 0.1159, 0.1633, 0.1159, 0.1633, 0.1159, 0.2151, 0.1159, 0.1697, 0.08634, 0.1633, 0.1159, 0.1633, 0.1159, 0.1697, 0.08634, 0.5997, 0.9921, 0.5997, 0.9921, 0.5997, 0.9921, 0.5997, 0.9921, 0.004119, 0.01301, 0.004119, 0.11, 0.004119, 0.11, 0.004119, 0.01301, 0.1633, 0.1159, 0.2151, 0.1159, 0.2151, 0.1159, 0.1633, 0.1159, 0.6152, 0.9921, 0.6152, 0.9921, 0.6152, 0.9921, 0.6152, 0.9921, 0.5695, 0.08634, 0.5051, 0.08634, 0.5051, 0.08634, 0.5695, 0.08634, 0.5051, 0.08634, 0.1697, 0.08634, 0.1697, 0.08634, 0.5051, 0.08634, 0.2151, 0.1159, 0.2151, 0.08634, 0.2151, 0.08634, 0.2151, 0.1159, 0.5997, 0.9921, 0.5997, 0.9921, 0.5997, 0.9921, 0.5997, 0.9921, 0.04698, 0.004267, 0.04698, 0.1191, 0.04698, 0.1191, 0.04698, 0.004267, 0.004119, 0.01301, 0.01555, 0.02584, 0.01555, 0.02584, 0.004119, 0.01301, 0.6152, 0.9921, 0.6152, 0.9921, 0.6152, 0.9921, 0.6152, 0.9921, 0.01555, 0.02584, 0.04698, 0.004267, 0.04698, 0.004267, 0.01555, 0.02584, 0.1633, 0.1159, 0.5051, 0.1159, 0.5051, 0.1159, 0.1633, 0.1159, 0.5051, 0.1159, 0.5695, 0.1159, 0.5695, 0.1159, 0.5051, 0.1159, 0.1697, 0.08634, 0.5051, 0.08634, 0.5051, 0.08634, 0.1697, 0.08634, 0.5997, 0.9921, 0.5997, 0.9921, 0.5997, 0.9921, 0.5997, 0.9921, 0.6152, 0.9921, 0.6152, 0.9921, 0.6152, 0.9921, 0.6152, 0.9921, 0.6152, 0.2247, 0.6152, 0.2247, 0.6152, 0.2247, 0.6152, 0.2247, 0.04698, 0.1191, 0.01555, 0.09733, 0.01555, 0.09733, 0.04698, 0.1191, 0.5997, 0.2247, 0.5997, 0.2247, 0.5997, 0.2247, 0.5997, 0.2247, 0.004119, 0.11, 0.004119, 0.01301, 0.004119, 0.01301, 0.004119, 0.11, 0.5997, 0.9921, 0.5997, 0.9921, 0.5997, 0.9921, 0.5997, 0.9921, 0.6152, 0.9921, 0.6152, 0.9921, 0.6152, 0.9921, 0.6152, 0.9921, 0.6152, 0.2247, 0.6152, 0.2247, 0.6152, 0.2247, 0.6152, 0.2247, 0.5997, 0.2247, 0.5997, 0.2247, 0.5997, 0.2247, 0.5997, 0.2247, 0.5695, 0.1159, 0.6106, 0.1159, 0.6106, 0.1159, 0.5695, 0.1159, 0.5997, 0.9921, 0.5997, 0.9921, 0.5997, 0.9921, 0.5997, 0.9921, 0.6152, 0.9921, 0.6152, 0.9921, 0.6152, 0.9921, 0.6152, 0.9921, 0.6152, 0.2247, 0.6152, 0.2247, 0.6152, 0.2247, 0.6152, 0.2247, 0.01555, 0.09733, 0.04698, 0.1191, 0.04698, 0.1191, 0.01555, 0.09733, 0.5997, 0.2247, 0.5997, 0.2247, 0.5997, 0.2247, 0.5997, 0.2247, 0.5997, 0.9921, 0.5997, 0.9921, 0.5997, 0.9921, 0.5997, 0.9921, 0.6106, 0.1159, 0.5695, 0.1159, 0.5695, 0.1159, 0.6106, 0.1159, 0.6152, 0.9921, 0.6152, 0.9921, 0.6152, 0.9921, 0.6152, 0.9921, 0.6152, 0.2247, 0.6152, 0.2247, 0.6152, 0.2247, 0.6152, 0.2247, 0.2151, 0.1159, 0.1633, 0.1159, 0.1633, 0.1159, 0.2151, 0.1159, 0.5051, 0.1159, 0.5695, 0.1159, 0.5695, 0.1159, 0.5051, 0.1159, 0.0, 0.0, 0.0, 0.0, 0.0, 0.0, 0.0, 0.0, 0.1633, 0.1159, 0.2151, 0.1159, 0.2151, 0.1159, 0.1633, 0.1159, 0.5051, 0.1159, 0.5695, 0.1159, 0.5695, 0.1159, 0.5051, 0.1159, 0.0, 0.0, 0.0, 0.0, 0.0, 0.0, 0.0, 0.0, 0.5695, 0.1159, 0.6106, 0.1159, 0.6106, 0.1159, 0.5695, 0.1159, 0.5695, 0.1159, 0.6106, 0.1159, 0.6106, 0.1159, 0.5695, 0.1159, 0.0, 0.0, 0.0, 0.0, 0.0, 0.0, 0.0, 0.0, 0.004119, 0.01301, 0.004119, 0.11, 0.004119, 0.11, 0.004119, 0.01301, 0.6152, 0.9921, 0.6152, 0.9921, 0.6152, 0.9921, 0.6152, 0.9921, 0.5695, 0.1159, 0.5051, 0.1159, 0.5051, 0.1159, 0.5695, 0.1159, 0.1633, 0.1159, 0.5051, 0.1159, 0.5051, 0.1159, 0.1633, 0.1159, 0.1633, 0.1159, 0.2151, 0.1159, 0.2151, 0.1159, 0.1633, 0.1159, 0.6152, 0.2247, 0.6152, 0.2247, 0.6152, 0.2247, 0.6152, 0.2247, 0.6106, 0.1159, 0.5695, 0.1159, 0.5695, 0.1159, 0.6106, 0.1159, 0.004119, 0.11, 0.004119, 0.01301, 0.004119, 0.01301, 0.004119, 0.11, 0.5051, 0.1159, 0.1633, 0.1159, 0.1633, 0.1159, 0.5051, 0.1159, 0.6106, 0.1159, 0.5695, 0.1159, 0.5695, 0.1159, 0.6106, 0.1159, 0.6152, 0.9921, 0.6152, 0.9921, 0.6152, 0.9921, 0.6152, 0.9921, 0.004119, 0.01301, 0.004119, 0.11, 0.004119, 0.11, 0.004119, 0.01301, 0.6152, 0.2247, 0.6152, 0.2247, 0.6152, 0.2247, 0.6152, 0.2247, 0.5051, 0.1159, 0.1633, 0.1159, 0.1633, 0.1159, 0.5051, 0.1159, 0.1633, 0.1159, 0.5051, 0.1159, 0.5051, 0.1159, 0.1633, 0.1159, 0.004119, 0.11, 0.004119, 0.01301, 0.004119, 0.01301, 0.004119, 0.11, 0.2151, 0.1159, 0.1633, 0.1159, 0.1633, 0.1159, 0.2151, 0.1159, 0.0, 0.0, 0.0, 0.0, 0.0, 0.0, 0.0, 0.0, 0.5695, 0.1159, 0.5051, 0.1159, 0.5051, 0.1159, 0.5695, 0.1159, 0.5051, 0.1159, 0.1633, 0.1159, 0.1633, 0.1159, 0.5051, 0.1159, 0.6152, 0.2247, 0.6152, 0.2247, 0.6152, 0.2247, 0.6152, 0.2247, 0.004119, 0.01301, 0.004119, 0.11, 0.004119, 0.11, 0.004119, 0.01301, 0.6152, 0.9921, 0.6152, 0.9921, 0.6152, 0.9921, 0.6152, 0.9921, 0.6106, 0.1159, 0.5695, 0.1159, 0.5695, 0.1159, 0.6106, 0.1159, 0.5695, 0.1159, 0.5051, 0.1159, 0.5051, 0.1159, 0.5695, 0.1159, 0.1633, 0.1159, 0.3342, 0.1159, 0.1633, 0.1159, 0.5051, 0.1159, 0.5695, 0.1159, 0.5695, 0.1159, 0.5051, 0.1159, 0.6152, 0.9921, 0.6152, 0.9921, 0.6152, 0.9921, 0.6152, 0.9921, 0.6106, 0.1159, 0.5695, 0.1159, 0.5695, 0.1159, 0.6106, 0.1159, 0.6152, 0.2247, 0.6152, 0.2247, 0.6152, 0.2247, 0.6152, 0.2247, 0.5051, 0.1159, 0.3342, 0.1159, 0.5051, 0.1159, 0.1633, 0.1159, 0.1633, 0.1159, 0.1633, 0.1159, 0.1633, 0.1159, 0.2151, 0.1159, 0.1633, 0.1159, 0.1633, 0.1159, 0.2151, 0.1159, 0.5695, 0.1159, 0.6106, 0.1159, 0.6106, 0.1159, 0.5695, 0.1159, 0.6152, 0.2247, 0.6152, 0.2247, 0.6152, 0.2247, 0.6152, 0.2247, 0.5051, 0.1159, 0.5695, 0.1159, 0.5695, 0.1159, 0.5051, 0.1159, 0.1633, 0.1159, 0.2151, 0.1159, 0.2151, 0.1159, 0.1633, 0.1159, 0.1633, 0.1159, 0.5051, 0.1159, 0.5051, 0.1159, 0.1633, 0.1159, 0.1633, 0.1159, 0.1633, 0.1159, 0.1633, 0.1159, 0.1633, 0.1159, 0.2151, 0.1159, 0.1633, 0.1159, 0.1633, 0.1159, 0.2151, 0.1159, 0.6152, 0.9921, 0.6152, 0.9921, 0.6152, 0.9921, 0.6152, 0.9921, 0.5695, 0.1159, 0.5051, 0.1159, 0.5051, 0.1159, 0.5695, 0.1159, 0.3342, 0.1159, 0.1633, 0.1159, 0.1633, 0.1159, 0.3342, 0.1159, 0.3342, 0.1159, 0.5051, 0.1159, 0.3342, 0.1159, 0.004119, 0.01301, 0.004119, 0.11, 0.004119, 0.11, 0.004119, 0.01301, 0.2151, 0.1159, 0.1633, 0.1159, 0.1633, 0.1159, 0.2151, 0.1159, 0.5051, 0.1159, 0.3342, 0.1159, 0.3342, 0.1159, 0.1633, 0.1159, 0.3342, 0.1159, 0.3342, 0.1159, 0.1633, 0.1159, 0.6152, 0.2247, 0.6152, 0.2247, 0.6152, 0.2247, 0.6152, 0.2247, 0.004119, 0.11, 0.004119, 0.01301, 0.004119, 0.01301, 0.004119, 0.11, 0.0, 0.0, 0.0, 0.0, 0.0, 0.0, 0.0, 0.0, 0.0, 0.0, 0.0, 0.0, 0.5695, 0.1159, 0.6106, 0.1159, 0.6106, 0.1159, 0.5695, 0.1159, 0.1633, 0.1159, 0.2151, 0.1159, 0.2151, 0.1159, 0.1633, 0.1159, 0.6152, 0.9921, 0.6152, 0.9921, 0.6152, 0.9921, 0.6152, 0.9921, 0.3342, 0.1159, 0.1633, 0.1159, 0.1633, 0.1159, 0.1633, 0.1159, 0.3342, 0.1159, 0.5051, 0.1159, 0.3342, 0.1159, 0.1633, 0.1159, 0.5051, 0.1159, 0.5051, 0.1159, 0.5051, 0.1159, 0.3342, 0.1159, 0.6152, 0.2247, 0.6152, 0.2247, 0.6152, 0.2247, 0.6152, 0.2247, 0.5051, 0.1159, 0.3342, 0.1159, 0.3342, 0.1159, 0.5051, 0.1159, 0.004119, 0.11, 0.004119, 0.01301, 0.004119, 0.01301, 0.004119, 0.11, 0.3342, 0.1159, 0.1633, 0.1159, 0.1633, 0.1159, 0.3342, 0.1159, 0.1633, 0.1159, 0.2151, 0.1159, 0.2151, 0.1159, 0.1633, 0.1159, 0.2151, 0.1159, 0.1633, 0.1159, 0.1633, 0.1159, 0.2151, 0.1159, 0.1633, 0.1159, 0.2151, 0.1159, 0.2151, 0.1159, 0.1633, 0.1159, 0.0, 0.0, 0.0, 0.0, 0.0, 0.0, 0.0, 0.0, 0.004119, 0.11, 0.004119, 0.01301, 0.004119, 0.01301, 0.004119, 0.11, 0.5695, 0.1159, 0.5051, 0.1159, 0.5051, 0.1159, 0.5695, 0.1159, 0.6152, 0.2247, 0.6152, 0.2247, 0.6152, 0.2247, 0.6152, 0.2247, 0.5051, 0.1159, 0.5695, 0.1159, 0.5695, 0.1159, 0.5051, 0.1159, 0.004119, 0.01301, 0.004119, 0.11, 0.004119, 0.11, 0.004119, 0.01301, 0.6152, 0.9921, 0.6152, 0.6084, 0.6152, 0.6084, 0.6152, 0.9921, 0.1633, 0.1159, 0.3342, 0.1159, 0.3342, 0.1159, 0.1633, 0.1159, 0.0, 0.0, 0.0, 0.0, 0.0, 0.0, 0.0, 0.0, 0.0, 0.0, 0.0, 0.0, 0.0, 0.0, 0.0, 0.0, 0.0, 0.0, 0.0, 0.0, 0.0, 0.0, 0.0, 0.0, 0.0, 0.0, 0.0, 0.0, 0.0, 0.0, 0.0, 0.0, 0.0, 0.0, 0.0, 0.0, 0.0, 0.0, 0.0, 0.0, 0.0, 0.0, 0.0, 0.0, 0.0, 0.0, 0.0, 0.0, 0.6152, 0.9921, 0.6152, 0.9921, 0.6152, 0.9921, 0.6152, 0.9921, 0.6152, 0.2247, 0.6152, 0.2247, 0.6152, 0.2247, 0.6152, 0.2247, 0.6152, 0.6084, 0.6152, 0.9921, 0.6152, 0.9921, 0.6152, 0.6084, 0.3342, 0.1159, 0.5051, 0.1159, 0.3342, 0.1159, 0.6152, 0.2247, 0.6152, 0.2247, 0.6152, 0.2247, 0.6152, 0.2247, 0.6106, 0.1159, 0.5695, 0.1159, 0.5695, 0.1159, 0.6106, 0.1159, 0.0, 0.0, 0.0, 0.0, 0.0, 0.0, 0.0, 0.0, 0.004119, 0.11, 0.004119, 0.01301, 0.004119, 0.01301, 0.004119, 0.11, 0.3342, 0.1159, 0.1633, 0.1159, 0.1633, 0.1159, 0.3342, 0.1159, 0.1633, 0.1159, 0.2151, 0.1159, 0.2151, 0.1159, 0.1633, 0.1159, 0.2151, 0.1159, 0.1633, 0.1159, 0.1633, 0.1159, 0.2151, 0.1159, 0.3342, 0.1159, 0.3342, 0.1159, 0.3342, 0.1159, 0.3342, 0.1159, 0.004119, 0.01301, 0.004119, 0.11, 0.004119, 0.11, 0.004119, 0.01301, 0.6152, 0.9921, 0.6152, 0.6084, 0.6152, 0.6084, 0.6152, 0.8003, 0.6152, 0.9921, 0.1633, 0.1159, 0.3342, 0.1159, 0.3342, 0.1159, 0.1633, 0.1159, 0.3342, 0.1159, 0.3342, 0.1159, 0.3342, 0.1159, 0.3342, 0.1159, 0.6152, 0.9921, 0.6152, 0.9921, 0.6152, 0.9921, 0.6152, 0.9921, 0.6152, 0.6084, 0.6152, 0.2247, 0.6152, 0.2247, 0.6152, 0.6084, 0.5695, 0.1159, 0.6106, 0.1159, 0.6106, 0.1159, 0.5695, 0.1159, 0.6152, 0.9921, 0.6152, 0.9921, 0.6152, 0.8003, 0.6152, 0.8003, 0.1633, 0.1159, 0.2151, 0.1159, 0.2151, 0.1159, 0.1633, 0.1159, 0.004119, 0.11, 0.004119, 0.11, 0.004119, 0.01301, 0.004119, 0.01301, 0.1633, 0.1159, 0.2151, 0.1159, 0.2151, 0.1159, 0.1633, 0.1159, 0.004119, 0.01301, 0.004119, 0.11, 0.004119, 0.11, 0.004119, 0.01301, 0.6152, 0.6084, 0.6152, 0.6084, 0.6152, 0.4165, 0.6152, 0.4165, 0.3342, 0.1159, 0.3342, 0.1159, 0.1633, 0.1159, 0.1633, 0.1159, 0.3342, 0.1159, 0.3342, 0.1159, 0.1633, 0.1159, 0.1633, 0.1159, 0.5051, 0.1159, 0.3342, 0.1159, 0.3342, 0.1159, 0.3342, 0.1159, 0.3342, 0.1159, 0.0, 0.0, 0.0, 0.0, 0.5051, 0.1159, 0.0, 0.0, 0.3342, 0.1159, 0.3342, 0.1159, 0.3342, 0.1159, 0.0, 0.0, 0.3342, 0.1159, 0.0, 0.0, 0.0, 0.0, 0.5051, 0.1159, 0.3342, 0.1159, 0.3342, 0.1159, 0.5051, 0.1159, 0.6152, 0.9921, 0.6152, 0.9921, 0.6152, 0.9921, 0.6152, 0.9921, 0.6152, 0.6084, 0.6152, 0.2247, 0.6152, 0.2247, 0.6152, 0.4165, 0.6152, 0.6084, 0.3342, 0.1159, 0.5051, 0.1159, 0.5051, 0.1159, 0.3342, 0.1159, 0.5051, 0.1159, 0.0, 0.0, 0.0, 0.0, 0.5051, 0.1159, 0.5051, 0.1159, 0.3342, 0.1159, 0.3342, 0.1159, 0.3342, 0.1159, 0.5051, 0.1159, 0.5051, 0.1159, 0.3342, 0.1159, 0.0, 0.0, 0.0, 0.0, 0.0, 0.0, 0.0, 0.0, 0.6106, 0.1159, 0.5695, 0.1159, 0.5695, 0.1159, 0.6106, 0.1159, 0.5695, 0.1159, 0.6106, 0.1159, 0.6106, 0.1159, 0.5695, 0.1159, 0.3342, 0.1159, 0.5051, 0.1159, 0.5051, 0.1159, 0.3342, 0.1159, 0.6106, 0.1159, 0.5695, 0.1159, 0.5695, 0.1159, 0.6106, 0.1159, 0.5051, 0.1159, 0.3342, 0.1159, 0.3342, 0.1159, 0.5051, 0.1159, 0.5051, 0.1159, 0.5695, 0.1159, 0.5695, 0.1159, 0.5051, 0.1159, 0.5695, 0.1159, 0.5051, 0.1159, 0.5051, 0.1159, 0.5695, 0.1159, 0.5695, 0.1159, 0.6106, 0.1159, 0.6106, 0.1159, 0.5695, 0.1159, 0.6106, 0.1159, 0.5695, 0.1159, 0.5695, 0.1159, 0.6106, 0.1159, 0.5051, 0.1159, 0.3342, 0.1159, 0.5051, 0.1159, 0.5695, 0.1159, 0.6106, 0.1159, 0.6106, 0.1159, 0.5695, 0.1159, 0.5051, 0.1159, 0.5695, 0.1159, 0.5695, 0.1159, 0.5051, 0.1159, 0.5695, 0.1159, 0.5051, 0.1159, 0.5051, 0.1159, 0.5695, 0.1159, 0.5051, 0.1159, 0.5695, 0.1159, 0.5695, 0.1159, 0.5051, 0.1159, 0.5695, 0.1159, 0.5051, 0.1159, 0.5051, 0.1159, 0.5695, 0.1159, 0.5051, 0.1159, 0.3342, 0.1159, 0.5051, 0.1159, 0.3342, 0.1159, 0.5051, 0.1159, 0.5051, 0.1159, 0.3342, 0.1159, 0.5051, 0.1159, 0.5051, 0.1159, 0.6106, 0.1159, 0.5695, 0.1159, 0.5695, 0.1159, 0.6106, 0.1159, 0.5051, 0.1159, 0.3342, 0.1159, 0.5051, 0.1159, 0.5051, 0.1159, 0.3342, 0.1159, 0.5051, 0.1159, 0.5051, 0.1159, 0.5695, 0.1159, 0.5695, 0.1159, 0.5051, 0.1159, 0.5695, 0.1159, 0.6106, 0.1159, 0.6106, 0.1159, 0.5695, 0.1159, 0.5695, 0.1159, 0.5051, 0.1159, 0.5051, 0.1159, 0.5695, 0.1159, 0.5051, 0.1159, 0.3342, 0.1159, 0.5051, 0.1159, 0.5051, 0.1159, 0.3342, 0.1159, 0.5051, 0.1159, 0.5051, 0.1159, 0.5695, 0.1159, 0.5695, 0.1159, 0.5051, 0.1159, 0.6106, 0.1159, 0.5695, 0.1159, 0.5695, 0.1159, 0.6106, 0.1159, 0.5695, 0.1159, 0.6106, 0.1159, 0.6106, 0.1159, 0.5695, 0.1159, 0.5695, 0.1159, 0.5051, 0.1159, 0.5051, 0.1159, 0.5695, 0.1159, 0.6152, 0.2247, 0.6152, 0.6084, 0.6152, 0.6084, 0.6152, 0.2247, 0.0, 0.0, 0.0, 0.0, 0.0, 0.0, 0.0, 0.0, 0.6152, 0.6084, 0.6152, 0.6084, 0.6152, 0.6084, 0.6152, 0.6084, 0.6152, 0.2247, 0.6152, 0.6084, 0.6152, 0.6084, 0.6152, 0.2247, 0.6152, 0.6084, 0.6152, 0.9921, 0.6152, 0.9921, 0.6152, 0.6084, 0.6152, 0.9921, 0.6152, 0.9921, 0.6152, 0.9921, 0.6152, 0.9921, 0.6152, 0.6084, 0.6152, 0.6084, 0.6152, 0.6084, 0.6152, 0.6084, 0.0, 0.0, 0.0, 0.0, 0.0, 0.0, 0.0, 0.0, 0.6152, 0.8003, 0.6152, 0.8003, 0.6152, 0.6084, 0.6152, 0.6084, 0.1633, 0.1159, 0.3342, 0.1159, 0.3342, 0.1159, 0.1633, 0.1159, 0.004119, 0.01301, 0.004119, 0.11, 0.004119, 0.11, 0.004119, 0.01301, 0.1633, 0.1159, 0.2151, 0.1159, 0.2151, 0.1159, 0.1633, 0.1159, 0.004119, 0.01301, 0.004119, 0.11, 0.004119, 0.11, 0.004119, 0.01301, 0.1633, 0.1159, 0.3342, 0.1159, 0.3342, 0.1159, 0.1633, 0.1159, 0.1633, 0.1159, 0.2151, 0.1159, 0.2151, 0.1159, 0.1633, 0.1159, 0.6152, 0.4165, 0.6152, 0.4165, 0.6152, 0.2247, 0.6152, 0.2247, 0.6152, 0.9921, 0.6152, 0.2247, 0.6152, 0.2247, 0.6152, 0.9921, 0.5997, 0.9921, 0.5997, 0.9921, 0.5997, 0.9921, 0.5997, 0.9921, 0.5997, 0.2247, 0.5997, 0.2247, 0.5997, 0.2247, 0.5997, 0.2247, 0.6152, 0.9921, 0.6152, 0.9921, 0.6152, 0.9921, 0.6152, 0.9921, 0.5997, 0.2247, 0.5997, 0.9921, 0.5997, 0.9921, 0.5997, 0.2247, 0.6152, 0.2247, 0.6152, 0.2247, 0.6152, 0.2247, 0.6152, 0.2247, 0.5997, 0.9921, 0.5997, 0.9921, 0.5997, 0.9921, 0.5997, 0.9921, 0.5997, 0.2247, 0.5997, 0.2247, 0.5997, 0.2247, 0.5997, 0.2247, 0.6152, 0.9921, 0.6152, 0.9921, 0.6152, 0.9921, 0.6152, 0.9921, 0.5997, 0.9921, 0.6152, 0.9921, 0.6152, 0.9921, 0.5997, 0.9921, 0.6152, 0.2247, 0.6152, 0.2247, 0.6152, 0.2247, 0.6152, 0.2247, 0.6152, 0.2247, 0.6152, 0.2247, 0.6152, 0.2247, 0.6152, 0.2247, 0.6152, 0.9921, 0.6152, 0.9921, 0.6152, 0.9921, 0.6152, 0.9921, 0.5997, 0.9921, 0.5997, 0.9921, 0.5997, 0.9921, 0.5997, 0.9921, 0.5997, 0.2247, 0.5997, 0.2247, 0.5997, 0.2247, 0.5997, 0.2247, 0.6152, 0.2247, 0.6152, 0.2247, 0.6152, 0.2247, 0.6152, 0.2247, 0.6152, 0.9921, 0.6152, 0.9921, 0.6152, 0.9921, 0.6152, 0.9921, 0.5997, 0.9921, 0.6152, 0.9921, 0.6152, 0.9921, 0.5997, 0.9921, 0.5997, 0.9921, 0.5997, 0.9921, 0.5997, 0.9921, 0.5997, 0.9921, 0.5997, 0.2247, 0.5997, 0.2247, 0.5997, 0.2247, 0.5997, 0.2247, 0.6152, 0.2247, 0.6152, 0.2247, 0.6152, 0.2247, 0.6152, 0.2247, 0.6152, 0.9921, 0.6152, 0.9921, 0.6152, 0.9921, 0.6152, 0.9921, 0.5997, 0.9921, 0.5997, 0.9921, 0.5997, 0.9921, 0.5997, 0.9921, 0.5997, 0.2247, 0.5997, 0.2247, 0.5997, 0.2247, 0.5997, 0.2247, 0.6152, 0.9921, 0.6152, 0.9921, 0.6152, 0.9921, 0.6152, 0.9921, 0.6152, 0.9921, 0.6152, 0.9921, 0.6152, 0.9921, 0.6152, 0.2247, 0.6152, 0.2247, 0.6152, 0.2247, 0.6152, 0.2247, 0.5997, 0.9921, 0.5997, 0.9921, 0.5997, 0.9921, 0.5997, 0.9921, 0.5997, 0.2247, 0.5997, 0.2247, 0.5997, 0.2247, 0.5997, 0.2247, 0.6152, 0.2247, 0.6152, 0.2247, 0.6152, 0.2247, 0.6152, 0.9921, 0.6152, 0.9921, 0.6152, 0.9921, 0.6152, 0.9921, 0.6152, 0.2247, 0.6152, 0.2247, 0.6152, 0.2247, 0.6152, 0.2247, 0.5997, 0.9921, 0.5997, 0.9921, 0.5997, 0.9921, 0.5997, 0.9921, 0.5997, 0.2247, 0.5997, 0.2247, 0.5997, 0.2247, 0.5997, 0.2247, 0.6152, 0.9921, 0.6152, 0.9921, 0.6152, 0.9921, 0.6152, 0.9921, 0.5997, 0.2247, 0.5997, 0.2247, 0.5997, 0.2247, 0.5997, 0.2247, 0.6152, 0.9921, 0.6152, 0.9921, 0.6152, 0.9921, 0.6152, 0.9921, 0.6152, 0.2247, 0.6152, 0.2247, 0.6152, 0.2247, 0.6152, 0.2247, 0.5997, 0.9921, 0.5997, 0.9921, 0.5997, 0.9921, 0.5997, 0.9921, 0.6152, 0.2247, 0.6152, 0.2247, 0.6152, 0.2247, 0.6152, 0.2247, 0.6152, 0.9921, 0.6152, 0.9921, 0.6152, 0.9921, 0.6152, 0.9921, 0.5997, 0.2247, 0.5997, 0.2247, 0.5997, 0.2247, 0.5997, 0.2247, 0.5997, 0.9921, 0.5997, 0.9921, 0.5997, 0.9921, 0.5997, 0.9921, 0.6152, 0.2247, 0.6152, 0.2247, 0.6152, 0.2247, 0.6152, 0.2247, 0.6152, 0.9921, 0.6152, 0.9921, 0.6152, 0.9921, 0.6152, 0.9921, 0.6152, 0.2247, 0.5997, 0.2247, 0.5997, 0.2247, 0.6152, 0.2247, 0.5997, 0.2247, 0.5997, 0.2247, 0.5997, 0.2247, 0.5997, 0.2247, 0.5997, 0.9921, 0.5997, 0.9921, 0.5997, 0.9921, 0.5997, 0.9921, 0.6152, 0.2247, 0.6152, 0.2247, 0.6152, 0.2247, 0.6152, 0.2247, 0.0, 0.0, 0.0, 0.0, 0.6152, 0.9921, 0.6152, 0.9921, 0.5997, 0.2247, 0.5997, 0.2247, 0.5997, 0.2247, 0.5997, 0.2247, 0.6152, 0.9921, 0.6152, 0.2247, 0.6152, 0.2247, 0.6152, 0.9921, 0.5997, 0.9921, 0.5997, 0.9921, 0.5997, 0.9921, 0.5997, 0.9921, 0.5997, 0.2247, 0.5997, 0.2247, 0.5997, 0.2247, 0.5997, 0.2247, 0.6152, 0.9921, 0.6152, 0.9921, 0.6152, 0.9921, 0.6152, 0.9921, 0.5997, 0.2247, 0.5997, 0.9921, 0.5997, 0.9921, 0.5997, 0.2247, 0.6152, 0.2247, 0.6152, 0.2247, 0.6152, 0.2247, 0.6152, 0.2247, 0.5997, 0.9921, 0.5997, 0.9921, 0.5997, 0.9921, 0.5997, 0.9921, 0.5997, 0.2247, 0.5997, 0.2247, 0.5997, 0.2247, 0.5997, 0.2247, 0.5997, 0.2247, 0.5997, 0.2247, 0.5997, 0.2247, 0.5997, 0.2247, 0.5997, 0.9921, 0.5997, 0.9921, 0.5997, 0.9921, 0.5997, 0.9921, 0.6152, 0.2247, 0.6152, 0.2247, 0.6152, 0.2247, 0.6152, 0.2247, 0.5997, 0.2247, 0.5997, 0.9921, 0.5997, 0.9921, 0.5997, 0.2247, 0.6152, 0.9921, 0.6152, 0.9921, 0.6152, 0.9921, 0.6152, 0.9921, 0.5997, 0.2247, 0.5997, 0.2247, 0.5997, 0.2247, 0.5997, 0.2247, 0.5997, 0.9921, 0.5997, 0.9921, 0.5997, 0.9921, 0.5997, 0.9921, 0.6152, 0.9921, 0.6152, 0.2247, 0.6152, 0.2247, 0.6152, 0.9921, 0.5997, 0.2247, 0.5997, 0.2247, 0.5997, 0.2247, 0.5997, 0.2247, 0.6152, 0.9921, 0.6152, 0.9921, 0.6152, 0.9921, 0.6152, 0.9921, 0.6152, 0.2247, 0.6152, 0.2247, 0.6152, 0.2247, 0.6152, 0.2247, 0.5997, 0.9921, 0.5997, 0.9921, 0.5997, 0.9921, 0.5997, 0.9921, 0.6152, 0.2247, 0.6152, 0.2247, 0.6152, 0.2247, 0.6152, 0.2247, 0.6152, 0.9921, 0.6152, 0.2247, 0.6152, 0.2247, 0.6152, 0.9921, 0.6152, 0.9921, 0.6152, 0.9921, 0.6152, 0.9921, 0.6152, 0.9921, 0.6152, 0.9921, 0.6152, 0.9921, 0.6152, 0.9921, 0.6152, 0.9921, 0.5997, 0.9921, 0.5997, 0.9921, 0.5997, 0.9921, 0.5997, 0.9921, 0.6152, 0.2247, 0.6152, 0.2247, 0.6152, 0.2247, 0.6152, 0.2247, 0.6152, 0.9921, 0.6152, 0.9921, 0.6152, 0.9921, 0.6152, 0.9921, 0.5997, 0.2247, 0.5997, 0.2247, 0.5997, 0.2247, 0.5997, 0.2247, 0.5997, 0.9921, 0.5997, 0.9921, 0.5997, 0.9921, 0.5997, 0.9921, 0.6152, 0.2247, 0.6152, 0.2247, 0.6152, 0.2247, 0.6152, 0.2247, 0.6152, 0.9921, 0.6152, 0.9921, 0.6152, 0.9921, 0.6152, 0.9921, 0.6152, 0.2247, 0.5997, 0.2247, 0.5997, 0.2247, 0.6152, 0.2247, 0.5997, 0.2247, 0.5997, 0.2247, 0.5997, 0.2247, 0.5997, 0.2247, 0.5997, 0.9921, 0.5997, 0.9921, 0.5997, 0.9921, 0.5997, 0.9921, 0.6152, 0.2247, 0.6152, 0.2247, 0.6152, 0.2247, 0.6152, 0.2247, 0.5997, 0.9921, 0.6152, 0.9921, 0.6152, 0.9921, 0.5997, 0.9921, 0.6152, 0.9921, 0.6152, 0.9921, 0.6152, 0.9921, 0.6152, 0.9921, 0.6152, 0.2247, 0.6152, 0.2247, 0.6152, 0.2247, 0.6152, 0.2247, 0.6152, 0.2247, 0.6152, 0.2247, 0.6152, 0.2247, 0.6152, 0.9921, 0.6152, 0.9921, 0.6152, 0.9921, 0.6152, 0.9921, 0.6152, 0.2247, 0.6152, 0.2247, 0.6152, 0.2247, 0.6152, 0.2247, 0.6152, 0.9921, 0.6152, 0.9921, 0.6152, 0.9921, 0.6152, 0.2247, 0.6152, 0.2247, 0.6152, 0.2247, 0.6152, 0.2247, 0.0, 0.0, 0.0, 0.0, 0.0, 0.0, 0.0, 0.0, 0.0, 0.0, 0.0, 0.0, 0.0, 0.0, 0.0, 0.0, 0.0, 0.0, 0.0, 0.0, 0.0, 0.0, 0.0, 0.0, 0.0, 0.0, 0.0, 0.0, 0.0, 0.0, 0.0, 0.0, 0.5051, 0.1159, 0.1633, 0.1159, 0.0, 0.0, 0.5051, 0.1159, 0.0, 0.0, 0.0, 0.0, 0.0, 0.0, 0.0, 0.0, 0.0, 0.0, 0.6152, 0.2247, 0.6152, 0.9921, 0.6152, 0.9921, 0.6152, 0.9921, 0.6152, 0.9921, 0.6152, 0.2247, 0.6152, 0.2247, 0.6152, 0.2247, 0.6152, 0.2247, 0.6152, 0.2247, 0.6152, 0.2247, 0.6152, 0.2247, 0.6152, 0.9921, 0.6152, 0.9921, 0.6152, 0.9921, 0.6152, 0.9921, 0.6152, 0.9921, 0.6152, 0.9921, 0.6152, 0.9921, 0.6152, 0.2247, 0.6152, 0.2247, 0.6152, 0.2247, 0.6152, 0.2247, 0.6152, 0.9921, 0.6152, 0.2247, 0.6152, 0.2247, 0.6152, 0.9921, 0.6152, 0.9921, 0.6152, 0.9921, 0.6152, 0.9921, 0.6152, 0.9921, 0.6152, 0.2247, 0.6152, 0.2247, 0.6152, 0.2247, 0.6152, 0.2247, 0.6152, 0.2247, 0.6152, 0.2247, 0.6152, 0.2247, 0.6152, 0.9921, 0.6152, 0.9921, 0.6152, 0.9921, 0.6152, 0.9921, 0.0, 0.0, 0.6152, 0.9921, 0.6152, 0.9921, 0.6152, 0.2247, 0.6152, 0.2247, 0.6152, 0.2247, 0.1633, 0.1159, 0.1633, 0.1159, 0.1633, 0.1159, 0.1633, 0.1159, 0.1633, 0.1159, 0.1633, 0.1159, 0.1633, 0.1159, 0.1633, 0.1159, 0.1633, 0.1159, 0.1633, 0.1159, 0.1633, 0.1159, 0.1633, 0.1159, 0.1633, 0.1159, 0.1633, 0.1159, 0.1633, 0.1159, 0.1633, 0.1159, 0.1633, 0.1159, 0.1633, 0.1159, 0.1633, 0.1159, 0.1633, 0.1159, 0.1633, 0.1159, 0.1633, 0.1159, 0.1633, 0.1159, 0.1633, 0.1159, 0.1633, 0.1159, 0.1633, 0.1159, 0.1633, 0.1159, 0.1633, 0.1159, 0.1633, 0.1159, 0.1633, 0.1159, 0.1633, 0.1159, 0.1633, 0.1159, 0.004119, 0.11, 0.004119, 0.01301, 0.004119, 0.01301, 0.004119, 0.11, 0.1633, 0.1159, 0.1633, 0.1159, 0.1633, 0.1159, 0.1633, 0.1159, 0.004119, 0.01301, 0.004119, 0.11, 0.004119, 0.11, 0.004119, 0.01301, 0.1633, 0.1159, 0.1633, 0.1159, 0.1633, 0.1159, 0.1633, 0.1159, 0.1633, 0.1159, 0.1633, 0.1159, 0.1633, 0.1159, 0.1633, 0.1159, 0.004119, 0.01301, 0.004119, 0.11, 0.004119, 0.11, 0.004119, 0.01301, 0.1633, 0.1159, 0.1633, 0.1159, 0.1633, 0.1159, 0.1633, 0.1159, 0.004119, 0.11, 0.004119, 0.01301, 0.004119, 0.01301, 0.004119, 0.11, 0.1633, 0.1159, 0.1633, 0.1159, 0.1633, 0.1159, 0.1633, 0.1159, 0.004119, 0.11, 0.004119, 0.01301, 0.004119, 0.01301, 0.004119, 0.11, 0.1633, 0.1159, 0.1633, 0.1159, 0.1633, 0.1159, 0.1633, 0.1159, 0.004119, 0.01301, 0.004119, 0.11, 0.004119, 0.11, 0.004119, 0.01301, 0.004119, 0.11, 0.004119, 0.01301, 0.004119, 0.01301, 0.004119, 0.11, 0.004119, 0.01301, 0.004119, 0.11, 0.004119, 0.11, 0.004119, 0.01301, 0.004119, 0.01301, 0.004119, 0.11, 0.004119, 0.11, 0.004119, 0.01301, 0.1633, 0.1159, 0.1633, 0.1159, 0.1633, 0.1159, 0.1633, 0.1159, 0.004119, 0.01301, 0.004119, 0.11, 0.004119, 0.11, 0.004119, 0.01301, 0.004119, 0.01301, 0.004119, 0.11, 0.004119, 0.11, 0.004119, 0.01301, 0.1633, 0.1159, 0.1633, 0.1159, 0.1633, 0.1159, 0.1633, 0.1159, 0.1633, 0.1159, 0.1633, 0.1159, 0.1633, 0.1159, 0.1633, 0.1159, 0.1633, 0.1159, 0.1633, 0.1159, 0.1633, 0.1159, 0.1633, 0.1159, 0.004119, 0.11, 0.004119, 0.01301, 0.004119, 0.01301, 0.004119, 0.11, 0.1633, 0.1159, 0.1633, 0.1159, 0.1633, 0.1159, 0.1633, 0.1159, 0.004119, 0.11, 0.004119, 0.01301, 0.004119, 0.01301, 0.004119, 0.11, 0.004119, 0.11, 0.004119, 0.01301, 0.004119, 0.01301, 0.004119, 0.11, 0.1633, 0.1159, 0.1633, 0.1159, 0.1633, 0.1159, 0.1633, 0.1159, 0.1633, 0.1159, 0.1633, 0.1159, 0.1633, 0.1159, 0.1633, 0.1159, 0.1633, 0.1159, 0.1633, 0.1159, 0.1633, 0.1159, 0.1633, 0.1159])
me_baylarge_002.materials.append(mat_mk2cargobay_001)
me_baylarge_002.use_remesh_preserve_volume = False
me_baylarge_002.use_remesh_preserve_attributes = False
me_baylarge_002.use_mirror_vertex_groups = False
me_baylarge_002.update()

# ---- objects
ob_mk2h_template = bpy.data.objects.new('mk2H-template', me_baylarge_002)

# ---- transforms, parenting, visibility, modifiers, constraints
ob_mk2h_template.location = (0.0, 0.0, 0.0)
ob_mk2h_template.rotation_mode = 'QUATERNION'
ob_mk2h_template.rotation_quaternion = (3.091e-08, -3.091e-08, 0.7071, -0.7071)
ob_mk2h_template.lineart.crease_threshold = 0.0

# ---- collection membership
col_collection_1.objects.link(ob_mk2h_template)

# ---- scene / render settings (as saved in the file)
scene.frame_start = 1; scene.frame_end = 250; scene.frame_set(1)
scene.render.engine = 'BLENDER_EEVEE_NEXT'
scene.render.resolution_percentage = 50
scene.render.dither_intensity = 0.0
scene.cycles.use_denoising = False
scene.cycles.samples = 128
scene.cycles.sampling_pattern = 'TABULATED_SOBOL'
scene.cycles.light_sampling_threshold = 0.0
scene.cycles.use_adaptive_sampling = False
scene.cycles.use_light_tree = False
scene.cycles.blur_glossy = 0.0
scene.cycles.sample_clamp_indirect = 0.0
scene.view_settings.view_transform = 'Standard'
bpy.context.view_layer.update()

# ---- added for rendering (the .blend has no active camera and no usable light): camera, sun
cam_auto = bpy.data.cameras.new('AutoCamera')
cam_auto.lens = 50.0
cam_auto.sensor_width = 36.0
cam_auto.clip_end = 1000.0
ob_auto_camera = bpy.data.objects.new('AutoCamera', cam_auto)
scene.collection.objects.link(ob_auto_camera)
ob_auto_camera.location = (3.63361, -4.631, 1.36314)
ob_auto_camera.rotation_euler = (1.09748, -7.21219e-08, 0.694738)
scene.camera = ob_auto_camera
light_auto_sun = bpy.data.lights.new('AutoSun', 'SUN')
light_auto_sun.energy = 3.0
light_auto_sun.angle = 0.0523599
ob_auto_sun = bpy.data.objects.new('AutoSun', light_auto_sun)
scene.collection.objects.link(ob_auto_sun)
ob_auto_sun.rotation_euler = (0.872665, 0.174533, 0.523599)
bpy.context.view_layer.update()
